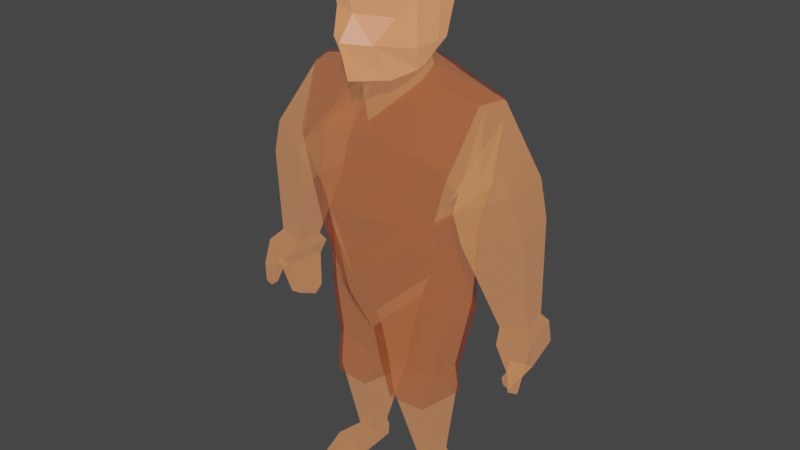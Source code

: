# Source: caveman.blend  (saved by Blender 2.92.15; exported with 4.5.12 LTS)
import bpy
from mathutils import Matrix  # noqa: F401  (used for matrix-valued properties, if any)

bpy.ops.wm.read_factory_settings(use_empty=True)
scene = bpy.context.scene
scene.name = 'Scene'

# ---- collections
col_collection = bpy.data.collections.new('Collection'); scene.collection.children.link(col_collection)

# ---- materials (node trees are filled in below, after node groups)
mat_material_002 = bpy.data.materials.new('Material.002')
mat_material_002.use_transparent_shadow = False
mat_material_002.diffuse_color = (0.8796, 0.4342, 0.1144, 1.0)
mat_material_003 = bpy.data.materials.new('Material.003')
mat_material_003.use_transparent_shadow = False
mat_material_004 = bpy.data.materials.new('Material.004')
mat_material_004.use_transparent_shadow = False
mat_material_004.diffuse_color = (0.8796, 0.4342, 0.1144, 1.0)

# ---- material node trees
mat_material_002.use_nodes = True; mat_material_002.node_tree.nodes.clear()
_N = mat_material_002.node_tree.nodes; _L = mat_material_002.node_tree.links
n0 = _N.new('ShaderNodeBsdfPrincipled'); n0.name = 'Principled BSDF'; n0.location = (10, 300)
n0.distribution = 'GGX'
n0.subsurface_method = 'BURLEY'
n0.inputs[0].default_value = (0.4233, 0.1329, 0.02315, 1.0)
n0.inputs[2].default_value = 0.2606
n0.inputs[3].default_value = 1.45
n0.inputs[4].default_value = 0.3556
n0.inputs[9].default_value = (5.96e-08, 0.2, 0.1)
n0.inputs[13].default_value = 1.0
n0.inputs[27].default_value = (0.448, 0.1761, 0.07909, 1.0)
n0.inputs[28].default_value = 1.0
n1 = _N.new('ShaderNodeOutputMaterial'); n1.name = 'Material Output'; n1.location = (320, 270)
_L.new(n0.outputs[0], n1.inputs[0])
n1.is_active_output = True
mat_material_003.use_nodes = True; mat_material_003.node_tree.nodes.clear()
_N = mat_material_003.node_tree.nodes; _L = mat_material_003.node_tree.links
n0 = _N.new('ShaderNodeBsdfPrincipled'); n0.name = 'Principled BSDF'; n0.location = (10, 300)
n0.distribution = 'GGX'
n0.subsurface_method = 'BURLEY'
n0.inputs[0].default_value = (0.4109, 0.1033, 0.04435, 1.0)
n0.inputs[3].default_value = 1.45
n0.inputs[27].default_value = (0.477, 0.1915, 0.08579, 1.0)
n0.inputs[28].default_value = 1.0
n1 = _N.new('ShaderNodeOutputMaterial'); n1.name = 'Material Output'; n1.location = (300, 300)
_L.new(n0.outputs[0], n1.inputs[0])
n1.is_active_output = True
mat_material_004.use_nodes = True; mat_material_004.node_tree.nodes.clear()
_N = mat_material_004.node_tree.nodes; _L = mat_material_004.node_tree.links
n0 = _N.new('ShaderNodeBsdfPrincipled'); n0.name = 'Principled BSDF'; n0.location = (10, 300)
n0.distribution = 'GGX'
n0.subsurface_method = 'BURLEY'
n0.inputs[0].default_value = (0.4233, 0.05582, 0.0, 1.0)
n0.inputs[2].default_value = 0.2606
n0.inputs[3].default_value = 1.45
n0.inputs[4].default_value = 0.3556
n0.inputs[9].default_value = (5.96e-08, 0.2, 0.1)
n0.inputs[13].default_value = 1.0
n0.inputs[27].default_value = (0.0, 0.0, 0.0, 1.0)
n0.inputs[28].default_value = 1.0
n1 = _N.new('ShaderNodeOutputMaterial'); n1.name = 'Material Output'; n1.location = (320, 270)
_L.new(n0.outputs[0], n1.inputs[0])
n1.is_active_output = True

# ---- world
world_world = bpy.data.worlds.new('World'); scene.world = world_world
world_world.use_nodes = True; world_world.node_tree.nodes.clear()
_N = world_world.node_tree.nodes; _L = world_world.node_tree.links
n0 = _N.new('ShaderNodeOutputWorld'); n0.name = 'World Output'; n0.location = (300, 300)
n1 = _N.new('ShaderNodeBackground'); n1.name = 'Background'; n1.location = (10, 300)
n1.inputs[0].default_value = (0.05088, 0.05088, 0.05088, 1.0)
_L.new(n1.outputs[0], n0.inputs[0])
n0.is_active_output = True
world_world.color = (0.05088, 0.05088, 0.05088)
world_world.use_sun_shadow = False
world_world.sun_shadow_jitter_overblur = 0.0

# ---- meshes
me_low_poly_man_material_0 = bpy.data.meshes.new('Low_Poly_Man_Material_0')
me_low_poly_man_material_0.from_pydata([(0.4811, -3.292, 0.3194), (0.5402, -3.273, -0.1213), (0.598, -2.848, -0.2334), (0.6773, -2.848, 0.3803), (0.598, -2.848, -0.2334), (-1.192e-07, -2.729, -0.4744), (-0.0003895, -1.412, -1.239), (1.28, -1.327, -1.1), (0.5402, -3.273, -0.1213), (-9.327e-08, -3.159, -0.2397), (-1.192e-07, -2.729, -0.4744), (0.598, -2.848, -0.2334), (-9.327e-08, -3.443, 0.4334), (0.4811, -3.292, 0.3194), (0.6773, -2.848, 0.3803), (-1.192e-07, -2.896, 1.149), (1.235, 0.2709, -1.245), (0.0002127, 0.3923, -1.461), (-0.002041, 1.699, -1.288), (1.159, 1.17, -1.13), (-1.192e-07, -2.896, 1.149), (0.6773, -2.848, 0.3803), (0.867, -2.482, 1.245), (-0.0004122, -2.543, 1.435), (0.867, -2.482, 1.245), (0.6773, -2.848, 0.3803), (2.605, -2.445, 0.4365), (1.971, -1.555, 1.283), (2.421, 0.5874, -0.8356), (2.137, 0.4878, 0.3447), (3.057, 2.582, 0.3388), (3.194, 2.66, -0.3264), (0.598, -2.848, -0.2334), (1.28, -1.327, -1.1), (2.327, -0.6564, -0.836), (2.405, -2.431, -0.1949), (0.6773, -2.848, 0.3803), (0.598, -2.848, -0.2334), (2.405, -2.431, -0.1949), (2.605, -2.445, 0.4365), (1.832, -0.03395, 1.127), (1.765, -0.01944, -0.5303), (1.572, 1.142, -0.6707), (1.636, 1.173, 0.8489), (1.159, 1.17, -1.13), (0.0008409, 1.699, -1.288), (-0.0001219, 2.558, -1.019), (0.6123, 2.551, -0.9712), (1.044, 0.7479, 1.368), (1.636, 1.173, 0.8489), (1.601, 2.408, 0.8733), (0.6214, 2.4, 1.178), (0.786, -1.828, 1.777), (1.765, -0.01944, -0.5303), (1.235, 0.2709, -1.245), (1.159, 1.17, -1.13), (1.572, 1.142, -0.6707), (-0.0004122, -2.543, 1.435), (0.867, -2.482, 1.245), (0.786, -1.828, 1.777), (-0.0007073, -1.441, 1.843), (2.327, -0.6564, -0.836), (1.28, -1.327, -1.1), (1.235, 0.2709, -1.245), (1.765, -0.01944, -0.5303), (1.971, -1.555, 1.283), (2.327, -0.6564, -0.836), (1.765, -0.01944, -0.5303), (1.832, -0.03395, 1.127), (1.28, -1.327, -1.1), (-0.0003895, -1.412, -1.239), (0.0002127, 0.3923, -1.461), (1.235, 0.2709, -1.245), (3.867, 2.537, -0.1945), (3.194, 2.66, -0.3264), (3.302, 2.958, -0.6008), (4.107, 2.806, -0.4633), (3.599, 0.1722, 0.7354), (3.723, 0.1626, -0.431), (3.867, 2.537, -0.1945), (3.77, 2.458, 0.4743), (3.723, 0.1626, -0.431), (2.421, 0.5874, -0.8356), (3.194, 2.66, -0.3264), (3.867, 2.537, -0.1945), (2.137, 0.4878, 0.3447), (3.599, 0.1722, 0.7354), (3.77, 2.458, 0.4743), (3.057, 2.582, 0.3388), (1.971, -1.555, 1.283), (2.605, -2.445, 0.4365), (3.446, -0.7893, 0.671), (2.001, -0.2532, 0.3652), (2.405, -2.431, -0.1949), (2.327, -0.6564, -0.836), (2.305, -0.206, -0.9862), (3.452, -0.7384, -0.4923), (2.605, -2.445, 0.4365), (2.405, -2.431, -0.1949), (3.452, -0.7384, -0.4923), (3.446, -0.7893, 0.671), (2.327, -0.6564, -0.836), (1.799, -1.952, 0.7935), (2.001, -0.2532, 0.3652), (2.305, -0.206, -0.9862), (2.001, -0.2532, 0.3652), (3.446, -0.7893, 0.671), (3.599, 0.1722, 0.7354), (2.137, 0.4878, 0.3447), (3.452, -0.7384, -0.4923), (2.305, -0.206, -0.9862), (2.421, 0.5874, -0.8356), (3.723, 0.1626, -0.431), (3.446, -0.7893, 0.671), (3.452, -0.7384, -0.4923), (3.723, 0.1626, -0.431), (3.599, 0.1722, 0.7354), (2.305, -0.206, -0.9862), (2.001, -0.2532, 0.3652), (2.137, 0.4878, 0.3447), (2.421, 0.5874, -0.8356), (4.107, 2.806, -0.4633), (3.302, 2.958, -0.6008), (3.744, 3.487, -0.7558), (4.104, 3.424, -0.6951), (3.057, 2.582, 0.3388), (3.77, 2.458, 0.4743), (3.89, 2.677, 0.6497), (2.977, 2.835, 0.5007), (3.194, 2.66, -0.3264), (3.057, 2.582, 0.3388), (2.977, 2.835, 0.5007), (3.302, 2.958, -0.6008), (3.77, 2.458, 0.4743), (3.867, 2.537, -0.1945), (4.107, 2.806, -0.4633), (3.89, 2.677, 0.6497), (3.55, 3.411, -0.3611), (3.339, 3.411, 0.6237), (3.136, 4.205, 0.4062), (3.388, 3.963, -0.2834), (2.977, 2.835, 0.5007), (3.89, 2.677, 0.6497), (3.931, 3.242, 0.7137), (3.339, 3.411, 0.6237), (3.302, 2.958, -0.6008), (2.977, 2.835, 0.5007), (3.339, 3.411, 0.6237), (3.55, 3.411, -0.3611), (3.89, 2.677, 0.6497), (4.107, 2.806, -0.4633), (4.085, 3.384, -0.2588), (3.931, 3.242, 0.7137), (3.512, 4.224, -0.3355), (3.388, 3.963, -0.2834), (3.234, 4.092, -0.2155), (3.312, 4.257, -0.2485), (3.931, 3.242, 0.7137), (4.085, 3.384, -0.2588), (3.512, 4.224, -0.3355), (3.266, 4.48, 0.3487), (4.085, 3.384, -0.2588), (3.55, 3.411, -0.3611), (3.388, 3.963, -0.2834), (3.512, 4.224, -0.3355), (3.339, 3.411, 0.6237), (3.931, 3.242, 0.7137), (3.266, 4.48, 0.3487), (3.136, 4.205, 0.4062), (3.709, 3.575, -0.4505), (3.915, 3.541, -0.413), (3.944, 3.897, -0.5609), (3.788, 3.923, -0.5869), (3.302, 2.958, -0.6008), (3.55, 3.411, -0.3611), (3.709, 3.575, -0.4505), (3.744, 3.487, -0.7558), (4.085, 3.384, -0.2588), (4.107, 2.806, -0.4633), (4.104, 3.424, -0.6951), (3.915, 3.541, -0.413), (3.55, 3.411, -0.3611), (4.085, 3.384, -0.2588), (3.915, 3.541, -0.413), (3.709, 3.575, -0.4505), (4.023, 3.896, -0.7569), (3.797, 3.934, -0.7921), (3.788, 3.923, -0.5869), (3.944, 3.897, -0.5609), (3.744, 3.487, -0.7558), (3.709, 3.575, -0.4505), (3.788, 3.923, -0.5869), (3.797, 3.934, -0.7921), (4.104, 3.424, -0.6951), (3.744, 3.487, -0.7558), (3.797, 3.934, -0.7921), (4.023, 3.896, -0.7569), (3.915, 3.541, -0.413), (4.104, 3.424, -0.6951), (4.023, 3.896, -0.7569), (3.944, 3.897, -0.5609), (3.156, 4.419, 0.1844), (3.312, 4.257, -0.2485), (3.234, 4.092, -0.2155), (3.074, 4.245, 0.2207), (3.136, 4.205, 0.4062), (3.266, 4.48, 0.3487), (3.156, 4.419, 0.1844), (3.074, 4.245, 0.2207), (3.388, 3.963, -0.2834), (3.136, 4.205, 0.4062), (3.074, 4.245, 0.2207), (3.234, 4.092, -0.2155), (3.266, 4.48, 0.3487), (3.512, 4.224, -0.3355), (3.312, 4.257, -0.2485), (3.156, 4.419, 0.1844), (1.601, 2.408, 0.8733), (1.691, 2.407, -0.5135), (1.675, 3.165, -0.5135), (1.62, 3.165, 0.7423), (1.691, 2.407, -0.5135), (0.6123, 2.551, -0.9712), (0.1199, 3.41, -0.9161), (1.675, 3.165, -0.5135), (1.572, 1.142, -0.6707), (1.159, 1.17, -1.13), (0.6123, 2.551, -0.9712), (1.691, 2.407, -0.5135), (1.636, 1.173, 0.8489), (1.572, 1.142, -0.6707), (1.691, 2.407, -0.5135), (1.601, 2.408, 0.8733), (-0.001839, 0.7517, 1.336), (1.044, 0.7479, 1.368), (0.6214, 2.4, 1.178), (0.00194, 2.407, 1.2), (0.001863, 3.142, 1.203), (0.1634, 3.484, 1.167), (0.1199, 3.41, -0.9161), (-0.004774, 3.165, -0.9187), (0.4606, 5.311, -0.8667), (0.1657, 5.387, 0.4571), (0.716, 7.441, 0.2428), (0.772, 7.62, -0.2448), (0.00194, 2.407, 1.2), (0.6214, 2.4, 1.178), (0.1634, 3.484, 1.167), (0.001863, 3.142, 1.203), (0.6214, 2.4, 1.178), (1.601, 2.408, 0.8733), (1.62, 3.165, 0.7423), (0.1634, 3.484, 1.167), (0.6123, 2.551, -0.9712), (-0.0001219, 2.558, -1.019), (-0.004774, 3.165, -0.9187), (0.1199, 3.41, -0.9161), (0.7099, 7.706, 0.3233), (1.278, 7.705, 0.3865), (1.279, 8.011, 0.3846), (0.7343, 8.011, 0.324), (0.1657, 5.387, 0.4571), (1.557, 5.313, 0.3205), (1.26, 7.44, 0.3033), (0.716, 7.441, 0.2428), (1.341, 5.318, -0.7777), (0.4606, 5.311, -0.8667), (0.772, 7.62, -0.2448), (1.304, 7.619, -0.1867), (1.557, 5.313, 0.3205), (1.341, 5.318, -0.7777), (1.304, 7.619, -0.1867), (1.26, 7.44, 0.3033), (1.62, 3.165, 0.7423), (1.675, 3.165, -0.5135), (1.452, 4.425, -0.5541), (1.481, 4.762, 0.3145), (1.675, 3.165, -0.5135), (0.1199, 3.41, -0.9161), (0.1991, 4.43, -0.7431), (1.452, 4.425, -0.5541), (0.1634, 3.484, 1.167), (1.62, 3.165, 0.7423), (1.481, 4.762, 0.3145), (0.2001, 4.767, 0.6336), (0.1199, 3.41, -0.9161), (0.1634, 3.484, 1.167), (0.2001, 4.767, 0.6336), (0.1991, 4.43, -0.7431), (1.481, 4.762, 0.3145), (1.452, 4.425, -0.5541), (1.341, 5.318, -0.7777), (1.557, 5.313, 0.3205), (1.452, 4.425, -0.5541), (0.1991, 4.43, -0.7431), (0.4606, 5.311, -0.8667), (1.341, 5.318, -0.7777), (0.2001, 4.767, 0.6336), (1.481, 4.762, 0.3145), (1.557, 5.313, 0.3205), (0.1657, 5.387, 0.4571), (0.1991, 4.43, -0.7431), (0.2001, 4.767, 0.6336), (0.1657, 5.387, 0.4571), (0.4606, 5.311, -0.8667), (0.7094, 8.014, -0.2416), (0.7343, 8.011, 0.324), (1.279, 8.011, 0.3846), (1.381, 8.013, -0.1834), (0.7256, 7.8, -0.227), (0.7099, 7.706, 0.3233), (0.7343, 8.011, 0.324), (0.7094, 8.014, -0.2416), (1.469, 7.759, -0.9411), (1.372, 7.537, -0.9275), (1.31, 7.628, -1.306), (1.383, 7.808, -1.422), (1.278, 7.705, 0.3865), (1.355, 7.799, -0.1663), (1.381, 8.013, -0.1834), (1.279, 8.011, 0.3846), (1.383, 7.808, -1.422), (0.9064, 7.809, -1.661), (0.8987, 8.019, -1.689), (1.39, 8.018, -1.452), (0.6958, 8.016, -0.9837), (1.514, 8.016, -0.9255), (1.39, 8.018, -1.452), (0.8987, 8.019, -1.689), (1.372, 7.537, -0.9275), (0.8241, 7.539, -0.9882), (0.9647, 7.629, -1.543), (1.31, 7.628, -1.306), (0.7361, 7.76, -1.002), (0.6958, 8.016, -0.9837), (0.8987, 8.019, -1.689), (0.9064, 7.809, -1.661), (0.7256, 7.8, -0.227), (0.7094, 8.014, -0.2416), (0.6958, 8.016, -0.9837), (0.7361, 7.76, -1.002), (1.304, 7.619, -0.1867), (0.772, 7.62, -0.2448), (0.8241, 7.539, -0.9882), (1.372, 7.537, -0.9275), (0.7094, 8.014, -0.2416), (1.381, 8.013, -0.1834), (1.514, 8.016, -0.9255), (0.6958, 8.016, -0.9837), (1.355, 7.799, -0.1663), (1.304, 7.619, -0.1867), (1.372, 7.537, -0.9275), (1.469, 7.759, -0.9411), (1.381, 8.013, -0.1834), (1.355, 7.799, -0.1663), (1.469, 7.759, -0.9411), (1.514, 8.016, -0.9255), (0.772, 7.62, -0.2448), (0.7256, 7.8, -0.227), (0.7361, 7.76, -1.002), (0.8241, 7.539, -0.9882), (0.8241, 7.539, -0.9882), (0.7361, 7.76, -1.002), (0.9064, 7.809, -1.661), (0.9647, 7.629, -1.543), (1.31, 7.628, -1.306), (0.9647, 7.629, -1.543), (0.9064, 7.809, -1.661), (1.383, 7.808, -1.422), (1.26, 7.44, 0.3033), (1.304, 7.619, -0.1867), (1.355, 7.799, -0.1663), (1.278, 7.705, 0.3865), (1.514, 8.016, -0.9255), (1.469, 7.759, -0.9411), (1.383, 7.808, -1.422), (1.39, 8.018, -1.452), (0.772, 7.62, -0.2448), (0.716, 7.441, 0.2428), (0.7099, 7.706, 0.3233), (0.7256, 7.8, -0.227), (0.716, 7.441, 0.2428), (1.26, 7.44, 0.3033), (1.278, 7.705, 0.3865), (0.7099, 7.706, 0.3233), (-0.0003895, -1.412, -1.239), (-1.192e-07, -2.729, -0.4744), (-1.192e-07, -2.729, -0.4744), (-9.327e-08, -3.159, -0.2397), (-9.327e-08, -3.444, 0.4334), (-1.192e-07, -2.896, 1.149), (0.0008409, 1.699, -1.288), (0.0002127, 0.3923, -1.461), (-1.192e-07, -2.896, 1.149), (-0.0004122, -2.543, 1.435), (-0.0001219, 2.558, -1.019), (0.0008409, 1.699, -1.288), (-0.0007073, -1.441, 1.843), (-0.001839, 0.7517, 1.336), (-0.0004122, -2.543, 1.435), (-0.0007073, -1.441, 1.843), (0.0002127, 0.3923, -1.461), (-0.0003895, -1.412, -1.239), (-0.002067, 0.7517, 1.336), (0.00194, 2.407, 1.2), (0.001863, 3.142, 1.203), (-0.004774, 3.165, -0.9187), (0.00194, 2.407, 1.2), (0.001863, 3.142, 1.203), (-0.004774, 3.165, -0.9187), (-0.0001219, 2.558, -1.019), (-1.192e-07, -2.896, 1.149), (0.867, -2.482, 1.245), (0.867, -2.482, 1.245), (0.867, -2.482, 1.245)], [(405, 406), (393, 394), (409, 410), (403, 404), (399, 400), (407, 408), (397, 398), (387, 388), (385, 386), (391, 392), (401, 402), (389, 390), (395, 396)], [(0, 1, 2), (0, 2, 3), (4, 5, 6), (4, 6, 7), (8, 9, 10), (8, 10, 11), (12, 14, 15), (16, 17, 18), (16, 18, 19), (20, 21, 22), (20, 22, 23), (24, 25, 26), (24, 26, 27), (28, 29, 30), (28, 30, 31), (32, 33, 34), (32, 34, 35), (36, 37, 38), (36, 38, 39), (40, 41, 42), (40, 42, 43), (44, 45, 46), (44, 46, 47), (48, 49, 50), (48, 50, 51), (40, 43, 48, 52), (53, 54, 55), (53, 55, 56), (52, 48, 233, 60), (57, 58, 59), (57, 59, 60), (61, 62, 63), (61, 63, 64), (27, 40, 52, 22), (65, 66, 67), (65, 67, 68), (69, 70, 71), (69, 71, 72), (73, 74, 75), (73, 75, 76), (77, 78, 79), (77, 79, 80), (81, 82, 83), (81, 83, 84), (85, 86, 87), (85, 87, 88), (89, 90, 91), (89, 91, 92), (93, 94, 95), (93, 95, 96), (97, 98, 99), (97, 99, 100), (101, 102, 103), (101, 103, 104), (105, 106, 107), (105, 107, 108), (109, 110, 111), (109, 111, 112), (113, 114, 115), (113, 115, 116), (117, 118, 119), (117, 119, 120), (121, 122, 123), (121, 123, 124), (125, 126, 127), (125, 127, 128), (129, 130, 131), (129, 131, 132), (133, 134, 135), (133, 135, 136), (137, 138, 139), (137, 139, 140), (141, 142, 143), (141, 143, 144), (145, 146, 147), (145, 147, 148), (149, 150, 151), (149, 151, 152), (153, 154, 155), (153, 155, 156), (157, 158, 159), (157, 159, 160), (161, 162, 163), (161, 163, 164), (165, 166, 167), (165, 167, 168), (169, 170, 171), (169, 171, 172), (173, 174, 175), (173, 175, 176), (177, 178, 179), (177, 179, 180), (181, 182, 183), (181, 183, 184), (185, 186, 187), (185, 187, 188), (189, 190, 191), (189, 191, 192), (193, 194, 195), (193, 195, 196), (197, 198, 199), (197, 199, 200), (201, 202, 203), (201, 203, 204), (205, 206, 207), (205, 207, 208), (209, 210, 211), (209, 211, 212), (213, 214, 215), (213, 215, 216), (217, 218, 219), (217, 219, 220), (221, 222, 223), (221, 223, 224), (225, 226, 227), (225, 227, 228), (229, 230, 231), (229, 231, 232), (233, 234, 235), (233, 235, 236), (237, 238, 239), (237, 239, 240), (241, 242, 243), (241, 243, 244), (245, 246, 247), (245, 247, 248), (249, 250, 251), (249, 251, 252), (253, 254, 255), (253, 255, 256), (257, 258, 259), (257, 259, 260), (261, 262, 263), (261, 263, 264), (265, 266, 267), (265, 267, 268), (269, 270, 271), (269, 271, 272), (273, 274, 275), (273, 275, 276), (277, 278, 279), (277, 279, 280), (281, 282, 283), (281, 283, 284), (285, 286, 287), (285, 287, 288), (289, 290, 291), (289, 291, 292), (293, 294, 295), (293, 295, 296), (297, 298, 299), (297, 299, 300), (301, 302, 303), (301, 303, 304), (305, 306, 307), (305, 307, 308), (309, 310, 311), (309, 311, 312), (313, 314, 315), (313, 315, 316), (317, 318, 319), (317, 319, 320), (321, 322, 323), (321, 323, 324), (325, 326, 327), (325, 327, 328), (329, 330, 331), (329, 331, 332), (333, 334, 335), (333, 335, 336), (337, 338, 339), (337, 339, 340), (341, 342, 343), (341, 343, 344), (345, 346, 347), (345, 347, 348), (349, 350, 351), (349, 351, 352), (353, 354, 355), (353, 355, 356), (357, 358, 359), (357, 359, 360), (361, 362, 363), (361, 363, 364), (365, 366, 367), (365, 367, 368), (369, 370, 371), (369, 371, 372), (373, 374, 375), (373, 375, 376), (377, 378, 379), (377, 379, 380), (381, 382, 383), (381, 383, 384), (14, 12, 13)])
me_low_poly_man_material_0.polygons.foreach_set('use_smooth', [1, 1, 1, 1, 1, 1, 1, 1, 1, 1, 1, 1, 1, 1, 1, 1, 1, 1, 1, 1, 1, 1, 1, 1, 1, 0, 1, 1, 0, 1, 1, 1, 1, 0, 1, 1, 1, 1, 1, 1, 1, 1, 1, 1, 1, 1, 1, 1, 1, 1, 1, 1, 1, 1, 1, 1, 1, 1, 1, 1, 1, 1, 1, 1, 1, 1, 1, 1, 1, 1, 1, 1, 0, 0, 1, 1, 1, 1, 0, 0, 1, 1, 1, 1, 1, 1, 1, 1, 1, 1, 1, 1, 1, 1, 1, 1, 1, 1, 1, 1, 1, 1, 1, 1, 0, 0, 0, 0, 0, 0, 0, 0, 1, 1, 1, 1, 1, 1, 1, 1, 1, 1, 1, 1, 1, 1, 1, 1, 1, 1, 0, 0, 1, 1, 1, 1, 1, 1, 1, 1, 1, 1, 1, 1, 1, 1, 1, 1, 1, 1, 1, 1, 1, 1, 0, 0, 1, 1, 1, 1, 1, 1, 1, 1, 1, 1, 1, 1, 1, 1, 1, 1, 0, 0, 0, 0, 1, 1, 1, 1, 1, 1, 1, 1, 1, 1, 1, 1, 1, 1, 1, 1, 0, 0, 1])
_uv = me_low_poly_man_material_0.uv_layers.new(name='UVMap')
_uv.uv.foreach_set('vector', [0.375, 0.4167, 0.375, 0.3333, 0.375, 0.3333, 0.375, 0.4167, 0.375, 0.3333, 0.375, 0.4167, 0.375, 0.3333, 0.25, 0.3333, 0.25, 0.3333, 0.375, 0.3333, 0.25, 0.3333, 0.375, 0.3333, 0.375, 0.3333, 0.25, 0.3333, 0.25, 0.3333, 0.375, 0.3333, 0.25, 0.3333, 0.375, 0.3333, 0.25, 0.4167, 0.375, 0.4167, 0.25, 0.4167, 0.375, 0.3333, 0.25, 0.3333, 0.25, 0.3333, 0.375, 0.3333, 0.25, 0.3333, 0.375, 0.3333, 0.25, 0.4167, 0.375, 0.4167, 0.375, 0.4167, 0.25, 0.4167, 0.375, 0.4167, 0.25, 0.4167, 0.375, 0.4167, 0.375, 0.4167, 0.375, 0.4167, 0.375, 0.4167, 0.375, 0.4167, 0.375, 0.4167, 0.375, 0.3333, 0.375, 0.4167, 0.375, 0.4167, 0.375, 0.3333, 0.375, 0.4167, 0.375, 0.3333, 0.375, 0.3333, 0.375, 0.3333, 0.375, 0.3333, 0.375, 0.3333, 0.375, 0.3333, 0.375, 0.3333, 0.375, 0.4167, 0.375, 0.3333, 0.375, 0.3333, 0.375, 0.4167, 0.375, 0.3333, 0.375, 0.4167, 0.375, 0.4167, 0.375, 0.3333, 0.375, 0.3333, 0.375, 0.4167, 0.375, 0.3333, 0.375, 0.4167, 0.375, 0.3333, 0.25, 0.3333, 0.25, 0.3333, 0.375, 0.3333, 0.25, 0.3333, 0.375, 0.3333, 0.375, 0.4167, 0.375, 0.4167, 0.375, 0.4167, 0.375, 0.4167, 0.375, 0.4167, 0.375, 0.4167, 0.375, 0.4167, 0.375, 0.4167, 0.0, 0.0, 0.0, 0.0, 0.375, 0.3333, 0.375, 0.3333, 0.375, 0.3333, 0.375, 0.3333, 0.375, 0.3333, 0.375, 0.3333, 0.0, 0.0, 0.0, 0.0, 0.0, 0.0, 0.0, 0.0, 0.25, 0.4167, 0.375, 0.4167, 0.375, 0.4167, 0.25, 0.4167, 0.375, 0.4167, 0.25, 0.4167, 0.375, 0.3333, 0.375, 0.3333, 0.375, 0.3333, 0.375, 0.3333, 0.375, 0.3333, 0.375, 0.3333, 0.0, 0.0, 0.0, 0.0, 0.0, 0.0, 0.0, 0.0, 0.375, 0.4167, 0.375, 0.3333, 0.375, 0.3333, 0.375, 0.4167, 0.375, 0.3333, 0.375, 0.4167, 0.375, 0.3333, 0.25, 0.3333, 0.25, 0.3333, 0.375, 0.3333, 0.25, 0.3333, 0.375, 0.3333, 0.375, 0.3333, 0.375, 0.3333, 0.375, 0.3333, 0.375, 0.3333, 0.375, 0.3333, 0.375, 0.3333, 0.375, 0.4167, 0.375, 0.3333, 0.375, 0.3333, 0.375, 0.4167, 0.375, 0.3333, 0.375, 0.4167, 0.375, 0.3333, 0.375, 0.3333, 0.375, 0.3333, 0.375, 0.3333, 0.375, 0.3333, 0.375, 0.3333, 0.375, 0.4167, 0.375, 0.4167, 0.375, 0.4167, 0.375, 0.4167, 0.375, 0.4167, 0.375, 0.4167, 0.375, 0.4167, 0.375, 0.4167, 0.375, 0.4167, 0.375, 0.4167, 0.375, 0.4167, 0.375, 0.4167, 0.375, 0.3333, 0.375, 0.3333, 0.375, 0.3333, 0.375, 0.3333, 0.375, 0.3333, 0.375, 0.3333, 0.375, 0.4167, 0.375, 0.3333, 0.375, 0.3333, 0.375, 0.4167, 0.375, 0.3333, 0.375, 0.4167, 0.375, 0.3333, 0.375, 0.4167, 0.375, 0.4167, 0.375, 0.3333, 0.375, 0.4167, 0.375, 0.3333, 0.375, 0.4167, 0.375, 0.4167, 0.375, 0.4167, 0.375, 0.4167, 0.375, 0.4167, 0.375, 0.4167, 0.375, 0.3333, 0.375, 0.3333, 0.375, 0.3333, 0.375, 0.3333, 0.375, 0.3333, 0.375, 0.3333, 0.375, 0.4167, 0.375, 0.3333, 0.375, 0.3333, 0.375, 0.4167, 0.375, 0.3333, 0.375, 0.4167, 0.375, 0.3333, 0.375, 0.4167, 0.375, 0.4167, 0.375, 0.3333, 0.375, 0.4167, 0.375, 0.3333, 0.375, 0.3333, 0.375, 0.3333, 0.375, 0.3333, 0.375, 0.3333, 0.375, 0.3333, 0.375, 0.3333, 0.375, 0.4167, 0.375, 0.4167, 0.375, 0.4167, 0.375, 0.4167, 0.375, 0.4167, 0.375, 0.4167, 0.375, 0.3333, 0.375, 0.4167, 0.375, 0.4167, 0.375, 0.3333, 0.375, 0.4167, 0.375, 0.3333, 0.375, 0.4167, 0.375, 0.3333, 0.375, 0.3333, 0.375, 0.4167, 0.375, 0.3333, 0.375, 0.4167, 0.375, 0.3333, 0.375, 0.4167, 0.375, 0.4167, 0.375, 0.3333, 0.375, 0.4167, 0.375, 0.3333, 0.375, 0.4167, 0.375, 0.4167, 0.375, 0.4167, 0.375, 0.4167, 0.375, 0.4167, 0.375, 0.4167, 0.375, 0.3333, 0.375, 0.4167, 0.375, 0.4167, 0.375, 0.3333, 0.375, 0.4167, 0.375, 0.3333, 0.375, 0.4167, 0.375, 0.3333, 0.375, 0.3333, 0.375, 0.4167, 0.375, 0.3333, 0.375, 0.4167, 0.375, 0.3333, 0.375, 0.3333, 0.375, 0.3333, 0.375, 0.3333, 0.375, 0.3333, 0.375, 0.3333, 0.375, 0.4167, 0.375, 0.3333, 0.375, 0.3333, 0.375, 0.4167, 0.375, 0.3333, 0.375, 0.4167, 0.375, 0.3333, 0.375, 0.3333, 0.375, 0.3333, 0.375, 0.3333, 0.375, 0.3333, 0.375, 0.3333, 0.375, 0.4167, 0.375, 0.4167, 0.375, 0.4167, 0.375, 0.4167, 0.375, 0.4167, 0.375, 0.4167, 0.375, 0.3333, 0.375, 0.3333, 0.375, 0.3333, 0.375, 0.3333, 0.375, 0.3333, 0.375, 0.3333, 0.375, 0.3333, 0.375, 0.3333, 0.375, 0.3333, 0.375, 0.3333, 0.375, 0.3333, 0.375, 0.3333, 0.375, 0.3333, 0.375, 0.3333, 0.375, 0.3333, 0.375, 0.3333, 0.375, 0.3333, 0.375, 0.3333, 0.375, 0.3333, 0.375, 0.3333, 0.375, 0.3333, 0.375, 0.3333, 0.375, 0.3333, 0.375, 0.3333, 0.375, 0.3333, 0.375, 0.3333, 0.375, 0.3333, 0.375, 0.3333, 0.375, 0.3333, 0.375, 0.3333, 0.375, 0.3333, 0.375, 0.3333, 0.375, 0.3333, 0.375, 0.3333, 0.375, 0.3333, 0.375, 0.3333, 0.375, 0.3333, 0.375, 0.3333, 0.375, 0.3333, 0.375, 0.3333, 0.375, 0.3333, 0.375, 0.3333, 0.375, 0.3333, 0.375, 0.3333, 0.375, 0.3333, 0.375, 0.3333, 0.375, 0.3333, 0.375, 0.3333, 0.375, 0.4167, 0.375, 0.3333, 0.375, 0.3333, 0.375, 0.4167, 0.375, 0.3333, 0.375, 0.4167, 0.375, 0.4167, 0.375, 0.4167, 0.375, 0.4167, 0.375, 0.4167, 0.375, 0.4167, 0.375, 0.4167, 0.375, 0.3333, 0.375, 0.4167, 0.375, 0.4167, 0.375, 0.3333, 0.375, 0.4167, 0.375, 0.3333, 0.375, 0.4167, 0.375, 0.3333, 0.375, 0.3333, 0.375, 0.4167, 0.375, 0.3333, 0.375, 0.4167, 0.375, 0.4167, 0.375, 0.3333, 0.375, 0.3333, 0.375, 0.4167, 0.375, 0.3333, 0.375, 0.4167, 0.375, 0.3333, 0.375, 0.3333, 0.2655, 0.3333, 0.375, 0.3333, 0.2655, 0.3333, 0.375, 0.3333, 0.375, 0.3333, 0.375, 0.3333, 0.375, 0.3333, 0.375, 0.3333, 0.375, 0.3333, 0.375, 0.3333, 0.375, 0.4167, 0.375, 0.3333, 0.375, 0.3333, 0.375, 0.4167, 0.375, 0.3333, 0.375, 0.4167, 0.25, 0.4167, 0.375, 0.4167, 0.375, 0.4167, 0.25, 0.4167, 0.375, 0.4167, 0.25, 0.4167, 0.25, 0.4167, 0.2655, 0.4167, 0.2655, 0.3333, 0.25, 0.4167, 0.2655, 0.3333, 0.25, 0.3333, 0.2655, 0.3333, 0.2655, 0.4167, 0.2655, 0.4167, 0.2655, 0.3333, 0.2655, 0.4167, 0.2655, 0.3333, 0.25, 0.4167, 0.375, 0.4167, 0.2655, 0.4167, 0.25, 0.4167, 0.2655, 0.4167, 0.25, 0.4167, 0.375, 0.4167, 0.375, 0.4167, 0.375, 0.4167, 0.375, 0.4167, 0.375, 0.4167, 0.2655, 0.4167, 0.375, 0.3333, 0.25, 0.3333, 0.25, 0.3333, 0.375, 0.3333, 0.25, 0.3333, 0.2655, 0.3333, 0.2655, 0.4167, 0.375, 0.4167, 0.375, 0.4167, 0.2655, 0.4167, 0.375, 0.4167, 0.2655, 0.4167, 0.2655, 0.4167, 0.375, 0.4167, 0.375, 0.4167, 0.2655, 0.4167, 0.375, 0.4167, 0.2655, 0.4167, 0.375, 0.3333, 0.2655, 0.3333, 0.2655, 0.3333, 0.375, 0.3333, 0.2655, 0.3333, 0.375, 0.3333, 0.375, 0.4167, 0.375, 0.3333, 0.375, 0.3333, 0.375, 0.4167, 0.375, 0.3333, 0.375, 0.4167, 0.375, 0.4167, 0.375, 0.3333, 0.375, 0.3333, 0.375, 0.4167, 0.375, 0.3333, 0.375, 0.4167, 0.375, 0.3333, 0.2655, 0.3333, 0.2655, 0.3333, 0.375, 0.3333, 0.2655, 0.3333, 0.375, 0.3333, 0.2655, 0.4167, 0.375, 0.4167, 0.375, 0.4167, 0.2655, 0.4167, 0.375, 0.4167, 0.2655, 0.4167, 0.2655, 0.3333, 0.2655, 0.4167, 0.2655, 0.4167, 0.2655, 0.3333, 0.2655, 0.4167, 0.2655, 0.3333, 0.375, 0.4167, 0.375, 0.3333, 0.375, 0.3333, 0.375, 0.4167, 0.375, 0.3333, 0.375, 0.4167, 0.375, 0.3333, 0.2655, 0.3333, 0.2655, 0.3333, 0.375, 0.3333, 0.2655, 0.3333, 0.375, 0.3333, 0.2655, 0.4167, 0.375, 0.4167, 0.375, 0.4167, 0.2655, 0.4167, 0.375, 0.4167, 0.2655, 0.4167, 0.2655, 0.3333, 0.2655, 0.4167, 0.2655, 0.4167, 0.2655, 0.3333, 0.2655, 0.4167, 0.2655, 0.3333, 0.2655, 0.3333, 0.2655, 0.4167, 0.375, 0.4167, 0.2655, 0.3333, 0.375, 0.4167, 0.375, 0.3333, 0.2655, 0.3333, 0.2655, 0.4167, 0.2655, 0.4167, 0.2655, 0.3333, 0.2655, 0.4167, 0.2655, 0.3333, 0.375, 0.3333, 0.375, 0.3333, 0.375, 0.3333, 0.375, 0.3333, 0.375, 0.3333, 0.375, 0.3333, 0.375, 0.4167, 0.375, 0.3333, 0.375, 0.3333, 0.375, 0.4167, 0.375, 0.3333, 0.375, 0.4167, 0.375, 0.3333, 0.2655, 0.3333, 0.2655, 0.3333, 0.375, 0.3333, 0.2655, 0.3333, 0.375, 0.3333, 0.2655, 0.3333, 0.375, 0.3333, 0.375, 0.3333, 0.2655, 0.3333, 0.375, 0.3333, 0.2655, 0.3333, 0.375, 0.3333, 0.2655, 0.3333, 0.2655, 0.3333, 0.375, 0.3333, 0.2655, 0.3333, 0.375, 0.3333, 0.2655, 0.3333, 0.2655, 0.3333, 0.2655, 0.3333, 0.2655, 0.3333, 0.2655, 0.3333, 0.2655, 0.3333, 0.2655, 0.3333, 0.2655, 0.3333, 0.2655, 0.3333, 0.2655, 0.3333, 0.2655, 0.3333, 0.2655, 0.3333, 0.375, 0.3333, 0.2655, 0.3333, 0.2655, 0.3333, 0.375, 0.3333, 0.2655, 0.3333, 0.375, 0.3333, 0.2655, 0.3333, 0.375, 0.3333, 0.375, 0.3333, 0.2655, 0.3333, 0.375, 0.3333, 0.2655, 0.3333, 0.375, 0.3333, 0.375, 0.3333, 0.375, 0.3333, 0.375, 0.3333, 0.375, 0.3333, 0.375, 0.3333, 0.375, 0.3333, 0.375, 0.3333, 0.375, 0.3333, 0.375, 0.3333, 0.375, 0.3333, 0.375, 0.3333, 0.2655, 0.3333, 0.2655, 0.3333, 0.2655, 0.3333, 0.2655, 0.3333, 0.2655, 0.3333, 0.2655, 0.3333, 0.2655, 0.3333, 0.2655, 0.3333, 0.2655, 0.3333, 0.2655, 0.3333, 0.2655, 0.3333, 0.2655, 0.3333, 0.375, 0.3333, 0.2655, 0.3333, 0.2655, 0.3333, 0.375, 0.3333, 0.2655, 0.3333, 0.375, 0.3333, 0.375, 0.4167, 0.375, 0.3333, 0.375, 0.3333, 0.375, 0.4167, 0.375, 0.3333, 0.375, 0.4167, 0.375, 0.3333, 0.375, 0.3333, 0.375, 0.3333, 0.375, 0.3333, 0.375, 0.3333, 0.375, 0.3333, 0.2655, 0.3333, 0.2655, 0.4167, 0.2655, 0.4167, 0.2655, 0.3333, 0.2655, 0.4167, 0.2655, 0.3333, 0.2655, 0.4167, 0.375, 0.4167, 0.375, 0.4167, 0.2655, 0.4167, 0.375, 0.4167, 0.2655, 0.4167, 0.375, 0.4167, 0.25, 0.4167, 0.0, 0.0])
me_low_poly_man_material_0.materials.append(mat_material_002)
me_low_poly_man_material_0.use_remesh_fix_poles = True
me_low_poly_man_material_0.use_remesh_preserve_attributes = False
me_low_poly_man_material_0.use_mirror_vertex_groups = False
me_low_poly_man_material_0.update()
me_low_poly_man_material_0.normals_split_custom_set([tuple(v) for v in zip(*[iter([0.9585, -0.2838, -0.02519, 0.9868, -0.09426, 0.1319, 0.9656, -0.26, -0.004585, 0.9585, -0.2838, -0.02519, 0.9656, -0.26, -0.004585, 0.9115, -0.3925, -0.1226, 0.2075, -0.4996, -0.841, 0.3089, -0.4497, -0.8381, 0.148, -0.5255, -0.8378, 0.2075, -0.4996, -0.841, 0.148, -0.5255, -0.8378, 0.09308, -0.5487, -0.8308, 0.2223, -0.3656, -0.9038, 0.101, -0.4683, -0.8778, 0.1902, -0.3944, -0.8991, 0.2223, -0.3656, -0.9038, 0.1902, -0.3944, -0.8991, 0.3008, -0.2904, -0.9084, 0.476, -0.4537, 0.7534, 0.4773, -0.4152, 0.7744, 0.5678, -0.5231, 0.6355, 0.2285, 0.1513, -0.9617, 0.2789, 0.169, -0.9453, 0.133, 0.1103, -0.985, 0.2285, 0.1513, -0.9617, 0.133, 0.1103, -0.985, 0.05529, 0.0955, -0.9939, 0.3054, -0.769, 0.5616, 0.3759, -0.8719, 0.3138, 0.3476, -0.8278, 0.4404, 0.3054, -0.769, 0.5616, 0.3476, -0.8278, 0.4404, 0.2393, -0.6385, 0.7315, 0.2708, -0.7942, 0.544, 0.3682, -0.7852, 0.4978, 0.3205, -0.6801, 0.6593, 0.2708, -0.7942, 0.544, 0.3205, -0.6801, 0.6593, 0.3097, -0.6925, 0.6516, -0.9059, 0.3896, -0.1659, -0.9041, 0.3923, -0.1694, -0.9054, 0.3867, -0.1751, -0.9059, 0.3896, -0.1659, -0.9054, 0.3867, -0.1751, -0.9075, 0.3842, -0.1697, 0.293, -0.4565, -0.8401, 0.3109, -0.5662, -0.7634, 0.2037, -0.496, -0.8441, 0.293, -0.4565, -0.8401, 0.2037, -0.496, -0.8441, 0.2619, -0.4415, -0.8582, 0.2244, -0.9738, -0.03716, 0.2352, -0.9718, -0.01617, 0.2075, -0.9749, -0.08049, 0.2244, -0.9738, -0.03716, 0.2075, -0.9749, -0.08049, 0.1967, -0.9754, -0.09954, 0.9868, 0.158, -0.03548, 0.9857, 0.1669, -0.02382, 0.9873, 0.1506, -0.0497, 0.9868, 0.158, -0.03548, 0.9873, 0.1506, -0.0497, 0.988, 0.1411, -0.06222, 0.1857, 0.2315, -0.955, 0.1642, 0.2108, -0.9636, 0.1662, 0.2166, -0.962, 0.1857, 0.2315, -0.955, 0.1662, 0.2166, -0.962, 0.1771, 0.2425, -0.9539, 0.4859, 0.102, 0.868, 0.6, 0.004288, 0.8, 0.404, 0.1337, 0.905, 0.4859, 0.102, 0.868, 0.404, 0.1337, 0.905, 0.3271, 0.1472, 0.9335, 0.4299, 0.1467, 0.8909, 0.4242, 0.1377, 0.895, 0.4267, 0.1546, 0.8911, 0.4267, 0.1546, 0.8911, 0.7336, 0.1025, -0.6718, 0.7335, 0.1122, -0.6704, 0.8797, 0.1859, -0.4378, 0.7336, 0.1025, -0.6718, 0.8797, 0.1859, -0.4378, 0.9075, 0.1829, -0.3782, 0.05748, 0.1851, 0.981, 0.05748, 0.1851, 0.981, 0.05748, 0.1851, 0.981, 0.05748, 0.1851, 0.981, 0.01385, -0.4606, 0.8875, 0.07294, -0.5367, 0.8406, 0.07809, -0.4803, 0.8736, 0.01385, -0.4606, 0.8875, 0.07809, -0.4803, 0.8736, -0.005322, -0.4298, 0.9029, 0.5212, 0.2818, -0.8056, 0.3984, 0.1053, -0.9112, 0.5281, 0.2907, -0.7979, 0.5212, 0.2818, -0.8056, 0.5281, 0.2907, -0.7979, 0.6565, 0.6773, -0.3321, 0.4044, -0.1157, 0.9072, 0.4044, -0.1157, 0.9072, 0.4044, -0.1157, 0.9072, 0.4044, -0.1157, 0.9072, 0.9652, 0.2432, 0.09648, 0.7886, 0.5142, 0.3372, 0.8929, 0.3885, 0.2276, 0.9652, 0.2432, 0.09648, 0.8929, 0.3885, 0.2276, 0.9942, 0.1062, -0.01859, 0.1345, -0.1068, -0.9851, 0.1072, -0.1306, -0.9856, 0.1427, -0.1007, -0.9846, 0.1345, -0.1068, -0.9851, 0.1427, -0.1007, -0.9846, 0.1742, -0.07387, -0.9819, 0.0001248, -0.6949, -0.7191, 0.005709, -0.688, -0.7257, 0.006126, -0.6895, -0.7243, 0.0001248, -0.6949, -0.7191, 0.006126, -0.6895, -0.7243, 0.002138, -0.6957, -0.7183, 0.9914, -0.06863, 0.1116, 0.9916, -0.07019, 0.1082, 0.9903, -0.06301, 0.1241, 0.9914, -0.06863, 0.1116, 0.9903, -0.06301, 0.1241, 0.9894, -0.05969, 0.1323, 0.2809, 0.1063, -0.9538, 0.2936, 0.1111, -0.9494, 0.2995, 0.09309, -0.9495, 0.2809, 0.1063, -0.9538, 0.2995, 0.09309, -0.9495, 0.2828, 0.08878, -0.9551, -0.1897, 0.09854, 0.9769, -0.1815, 0.1008, 0.9782, -0.2689, 0.1388, 0.9531, -0.1897, 0.09854, 0.9769, -0.2689, 0.1388, 0.9531, -0.2814, 0.146, 0.9484, 0.3264, 0.08768, 0.9411, 0.4904, -0.2263, 0.8416, 0.3402, 0.1036, 0.9346, 0.3264, 0.08768, 0.9411, 0.3402, 0.1036, 0.9346, 0.2104, 0.426, 0.8799, 0.2365, -0.2883, -0.9279, 0.9972, 0.07072, 0.02611, 0.3338, -0.3008, -0.8934, 0.2365, -0.2883, -0.9279, 0.3338, -0.3008, -0.8934, 0.4026, -0.3158, -0.8592, 0.8315, -0.5184, -0.1996, 0.7877, -0.5462, -0.2849, 0.8799, -0.4718, -0.05704, 0.8315, -0.5184, -0.1996, 0.8799, -0.4718, -0.05704, 0.8955, -0.4448, 0.01298, -0.9683, -0.05709, -0.2432, -0.9605, 0.04438, -0.2748, -0.9638, 0.01461, -0.2663, -0.9683, -0.05709, -0.2432, -0.9638, 0.01461, -0.2663, -0.9672, -0.119, -0.2246, -0.232, -0.07154, 0.9701, -0.2799, 0.1759, 0.9438, -0.2452, 0.09714, 0.9646, -0.232, -0.07154, 0.9701, -0.2452, 0.09714, 0.9646, -0.2475, -0.132, 0.9598, 0.3394, 0.02057, -0.9404, 0.4356, 0.1077, -0.8936, 0.3793, 0.05598, -0.9236, 0.3394, 0.02057, -0.9404, 0.3793, 0.05598, -0.9236, 0.2894, -0.02312, -0.9569, 0.9744, -0.2176, 0.05727, 0.9572, -0.2892, -0.008266, 0.9714, -0.2333, 0.04294, 0.9744, -0.2176, 0.05727, 0.9714, -0.2333, 0.04294, 0.9811, -0.1619, 0.1063, -0.9627, 0.1692, -0.2111, -0.9571, 0.1894, -0.2194, -0.9594, 0.1819, -0.2157, -0.9627, 0.1692, -0.2111, -0.9594, 0.1819, -0.2157, -0.9643, 0.1615, -0.2098, 0.09406, -0.3502, -0.932, 0.09642, -0.3492, -0.9321, 0.09275, -0.3506, -0.9319, 0.09406, -0.3502, -0.932, 0.09275, -0.3506, -0.9319, 0.08865, -0.3527, -0.9315, -0.2293, -0.5684, 0.7901, -0.2488, -0.5111, 0.8227, -0.2424, -0.5325, 0.811, -0.2293, -0.5684, 0.7901, -0.2424, -0.5325, 0.811, -0.2228, -0.5817, 0.7823, -0.9647, 0.04378, -0.2598, -0.9667, -0.102, -0.2347, -0.9676, -0.06413, -0.2443, -0.9647, 0.04378, -0.2598, -0.9676, -0.06413, -0.2443, -0.9647, 0.05976, -0.2565, 0.8219, -0.5632, 0.08531, 0.7854, -0.6165, 0.05491, 0.799, -0.5976, 0.06639, 0.8219, -0.5632, 0.08531, 0.799, -0.5976, 0.06639, 0.8273, -0.555, 0.08713, -0.9358, -0.27, -0.2265, -0.9344, -0.2932, -0.2023, -0.9355, -0.2773, -0.2188, -0.9358, -0.27, -0.2265, -0.9355, -0.2773, -0.2188, -0.9363, -0.2388, -0.2575, -0.1769, -0.0982, 0.9793, -0.1769, -0.0982, 0.9793, -0.1769, -0.0982, 0.9793, -0.177, -0.09785, 0.9793, -0.177, -0.09785, 0.9793, -0.177, -0.09785, 0.9793, -0.818, 0.5472, -0.1773, -0.8172, 0.5483, -0.1777, -0.8174, 0.548, -0.1775, -0.818, 0.5472, -0.1773, -0.8174, 0.548, -0.1775, -0.8176, 0.5478, -0.1775, 0.985, -0.06637, 0.1594, 0.982, -0.0319, 0.1863, 0.9835, -0.04594, 0.1751, 0.985, -0.06637, 0.1594, 0.9835, -0.04594, 0.1751, 0.9858, -0.08534, 0.1449, -0.3988, 0.005559, -0.917, -0.3988, 0.005559, -0.917, -0.3988, 0.005559, -0.917, -0.3988, 0.005546, -0.917, -0.3988, 0.005546, -0.917, -0.3988, 0.005546, -0.917, 0.8241, 0.5385, 0.1755, 0.7912, 0.57, 0.2217, 0.8411, 0.5193, 0.151, 0.8241, 0.5385, 0.1755, 0.8411, 0.5193, 0.151, 0.8697, 0.481, 0.1103, 0.1099, 0.09034, -0.9898, 0.1934, 0.1919, -0.9622, -0.02072, -0.06617, -0.9976, 0.1099, 0.09034, -0.9898, -0.02072, -0.06617, -0.9976, -0.09137, -0.1508, -0.9843, -0.08357, 0.2437, 0.9662, -0.08674, 0.2464, 0.9653, -0.07237, 0.2452, 0.9668, -0.08357, 0.2437, 0.9662, -0.07237, 0.2452, 0.9668, -0.0736, 0.2544, 0.9643, -0.09597, 0.3849, 0.9179, -0.09595, 0.3851, 0.9179, -0.09797, 0.3852, 0.9176, -0.09597, 0.3849, 0.9179, -0.09797, 0.3852, 0.9176, -0.09793, 0.385, 0.9177, -0.7715, 0.5756, -0.271, -0.76, 0.5753, -0.3023, -0.772, 0.5756, -0.2698, -0.7715, 0.5756, -0.271, -0.772, 0.5756, -0.2698, -0.7788, 0.5747, -0.2515, 0.9193, 0.3852, 0.08056, 0.9915, 0.1154, 0.0594, 0.9521, 0.3004, 0.05675, 0.9193, 0.3852, 0.08056, 0.9521, 0.3004, 0.05675, 0.7299, 0.6812, 0.05627, -0.09126, 0.5812, 0.8087, -0.1499, 0.6443, 0.75, -0.07203, 0.5974, 0.7987, -0.09126, 0.5812, 0.8087, -0.07203, 0.5974, 0.7987, 0.007945, 0.4476, 0.8942, 0.1583, 0.9856, 0.05887, 0.1583, 0.9856, 0.05899, 0.1583, 0.9856, 0.05874, 0.1583, 0.9856, 0.05887, 0.1583, 0.9856, 0.05874, 0.1584, 0.9856, 0.05871, -0.9803, 0.1488, -0.1302, -0.9649, 0.1764, -0.1948, -0.9897, 0.1276, -0.06557, -0.9803, 0.1488, -0.1302, -0.9897, 0.1276, -0.06557, -0.9945, 0.1048, 0.004272, 0.1423, -0.1009, -0.9847, 0.1435, -0.0994, -0.9846, 0.1458, -0.1009, -0.9842, 0.1423, -0.1009, -0.9847, 0.1458, -0.1009, -0.9842, 0.1437, -0.1024, -0.9843, 0.8679, 0.1821, 0.4622, 0.8334, 0.2185, 0.5077, 0.9037, 0.1255, 0.4093, 0.8679, 0.1821, 0.4622, 0.9037, 0.1255, 0.4093, 0.9463, 0.02512, 0.3224, -0.8496, 0.3152, -0.4228, -0.8493, 0.3157, -0.4231, -0.8493, 0.3156, -0.4231, -0.8496, 0.3152, -0.4228, -0.8493, 0.3156, -0.4231, -0.8498, 0.315, -0.4227, -0.809, 0.4588, 0.3675, -0.809, 0.4588, 0.3675, -0.809, 0.4588, 0.3675, -0.809, 0.4588, 0.3675, -0.809, 0.4588, 0.3675, -0.809, 0.4588, 0.3675, -0.6304, -0.7752, 0.04048, -0.6304, -0.7752, 0.04048, -0.6304, -0.7752, 0.04048, -0.6304, -0.7752, 0.04046, -0.6304, -0.7752, 0.04046, -0.6304, -0.7752, 0.04046, 0.002976, 0.9369, -0.3495, 0.002976, 0.9369, -0.3495, 0.002976, 0.9369, -0.3495, 0.002965, 0.9369, -0.3495, 0.002965, 0.9369, -0.3495, 0.002965, 0.9369, -0.3495, 0.9977, 0.02126, 0.0642, 0.9977, 0.02126, 0.0642, 0.9977, 0.02126, 0.0642, 0.9989, -0.01683, 0.04347, 0.9989, -0.01683, 0.04347, 0.9989, -0.01683, 0.04347, 0.3194, 0.1387, -0.9374, 0.333, 0.1458, -0.9316, 0.3266, 0.1323, -0.9359, 0.3194, 0.1387, -0.9374, 0.3266, 0.1323, -0.9359, 0.3117, 0.128, -0.9415, 0.6042, 0.2581, -0.7539, 0.7427, 0.4135, -0.5267, 0.5049, 0.163, -0.8476, 0.6042, 0.2581, -0.7539, 0.5049, 0.163, -0.8476, 0.3742, 0.05225, -0.9259, 0.9995, -0.02743, 0.01501, 0.9948, -0.09148, -0.04464, 0.9992, -0.03849, 0.004977, 0.9995, -0.02743, 0.01501, 0.9992, -0.03849, 0.004977, 0.9973, 0.0296, 0.06661, -0.01891, 0.1036, 0.9944, -0.06515, 0.1283, 0.9896, 0.02471, 0.08317, 0.9962, -0.01891, 0.1036, 0.9944, 0.02471, 0.08317, 0.9962, 0.08462, 0.0493, 0.9952, -0.5899, 0.7772, -0.219, -0.5515, 0.83, -0.08368, -0.9987, -0.04539, -0.02372, -0.5899, 0.7772, -0.219, -0.9987, -0.04539, -0.02372, -0.9964, -0.07632, -0.03702, -0.9612, 0.2107, -0.178, -0.9575, 0.2179, -0.1889, -0.9694, 0.1916, -0.1538, -0.9612, 0.2107, -0.178, -0.9694, 0.1916, -0.1538, -0.9743, 0.1825, -0.1317, -0.0179, 0.03504, 0.9992, -0.118, 0.05088, 0.9917, 0.3405, 0.02364, 0.9399, -0.0179, 0.03504, 0.9992, 0.3405, 0.02364, 0.9399, 0.6208, 0.1806, 0.7629, 0.3033, 0.1407, 0.9424, 0.2681, 0.1917, 0.9441, 0.2915, 0.159, 0.9433, 0.3033, 0.1407, 0.9424, 0.2915, 0.159, 0.9433, 0.3165, 0.1194, 0.941, 0.04281, 0.1289, -0.9907, 0.07119, 0.1584, -0.9848, -0.02098, 0.09294, -0.9955, 0.04281, 0.1289, -0.9907, -0.02098, 0.09294, -0.9955, -0.03819, 0.135, -0.9901, -0.1106, 0.006398, 0.9938, -0.1106, 0.006398, 0.9938, -0.1106, 0.006398, 0.9938, -0.1106, 0.006383, 0.9938, -0.1106, 0.006383, 0.9938, -0.1106, 0.006383, 0.9938, 0.00413, 0.07109, 0.9975, -0.01849, 0.07381, 0.9971, 0.104, 0.04515, 0.9935, 0.00413, 0.07109, 0.9975, 0.104, 0.04515, 0.9935, 0.1214, 0.03141, 0.9921, 0.09991, 0.2476, -0.9637, 0.0999, 0.2474, -0.9637, 0.0998, 0.2479, -0.9636, 0.09991, 0.2476, -0.9637, 0.0998, 0.2479, -0.9636, 0.1004, 0.248, -0.9635, 0.9927, 0.08975, -0.08066, 0.9929, 0.08191, -0.08617, 0.9907, 0.1024, -0.08976, 0.9927, 0.08975, -0.08066, 0.9907, 0.1024, -0.08976, 0.9931, 0.103, -0.05559, 0.9913, 0.1314, -0.001875, 0.9845, 0.1714, 0.0365, 0.9932, 0.1149, -0.01572, 0.9913, 0.1314, -0.001875, 0.9932, 0.1149, -0.01572, 0.9957, 0.07545, -0.05334, 0.1853, 0.05003, -0.9814, 0.1744, 0.07986, -0.9814, 0.2542, 0.1021, -0.9617, 0.1853, 0.05003, -0.9814, 0.2542, 0.1021, -0.9617, 0.2729, 0.08634, -0.9582, 0.2676, 0.3237, 0.9075, 0.2677, 0.3143, 0.9108, 0.3053, 0.2988, 0.9042, 0.2676, 0.3237, 0.9075, 0.3053, 0.2988, 0.9042, 0.3137, 0.3085, 0.898, -0.9983, 0.0581, 0.001007, -0.9989, 0.0475, 0.004313, -0.9989, 0.04576, 0.01373, -0.9983, 0.0581, 0.001007, -0.9989, 0.04576, 0.01373, -0.9982, 0.0578, 0.01303, 0.9922, 0.004748, -0.1246, 0.9922, 0.004748, -0.1246, 0.9922, 0.004736, -0.1246, 0.9922, 0.004748, -0.1246, 0.9922, 0.004736, -0.1246, 0.9922, 0.004763, -0.1246, 0.1267, -0.2009, -0.9714, 0.1267, -0.2009, -0.9714, 0.1276, -0.2, -0.9715, 0.1267, -0.2009, -0.9714, 0.1276, -0.2, -0.9715, 0.1267, -0.2009, -0.9714, 0.1422, 0.2022, 0.969, 0.2405, -0.04166, 0.9698, 0.2045, 0.05248, 0.9775, 0.1422, 0.2022, 0.969, 0.2045, 0.05248, 0.9775, 0.1093, 0.2756, 0.9551, -0.9836, 0.1227, -0.1325, -0.9783, 0.1275, -0.1633, -0.9803, 0.1401, -0.1392, -0.9836, 0.1227, -0.1325, -0.9803, 0.1401, -0.1392, -0.9772, 0.143, -0.157, 0.0007536, 1.0, 0.004078, 0.0007536, 1.0, 0.004078, 0.0007536, 1.0, 0.004078, 0.000615, 1.0, 0.004204, 0.000615, 1.0, 0.004204, 0.000615, 1.0, 0.004204, -0.9998, 0.01633, 0.00963, -0.9998, 0.01633, 0.009633, -0.9998, 0.01631, 0.009638, -0.9998, 0.01633, 0.00963, -0.9998, 0.01631, 0.009638, -0.9998, 0.01631, 0.009641, 0.8705, -0.4398, -0.2209, 0.8705, -0.4397, -0.2209, 0.8705, -0.4397, -0.221, 0.8705, -0.4398, -0.2209, 0.8705, -0.4397, -0.221, 0.8705, -0.4397, -0.2209, 0.9871, -0.0449, 0.1534, 0.9871, -0.04488, 0.1534, 0.9871, -0.04489, 0.1534, 0.9871, -0.0449, 0.1534, 0.9871, -0.04489, 0.1534, 0.9871, -0.04489, 0.1534, 0.4377, -0.1216, -0.8909, 0.4377, -0.1215, -0.8909, 0.4377, -0.1216, -0.8909, 0.4377, -0.1216, -0.8909, 0.4377, -0.1216, -0.8909, 0.4377, -0.1216, -0.8909, 3.998e-05, 1.0, 0.004129, 0.0001422, 1.0, 0.004282, 8.081e-05, 1.0, 0.004189, 3.998e-05, 1.0, 0.004129, 8.081e-05, 1.0, 0.004189, -4.197e-05, 1.0, 0.004005, 0.05903, -0.9811, -0.1843, 0.059, -0.9811, -0.1843, 0.05903, -0.9811, -0.1843, 0.05903, -0.9811, -0.1843, 0.05903, -0.9811, -0.1843, 0.05901, -0.9811, -0.1843, -0.9583, -0.1043, -0.266, -0.9583, -0.1042, -0.266, -0.9583, -0.1043, -0.266, -0.9583, -0.1043, -0.266, -0.9583, -0.1043, -0.266, -0.9583, -0.1043, -0.266, -0.9928, -0.1195, 0.004939, -0.9928, -0.1194, 0.004942, -0.9928, -0.1195, 0.00494, -0.9928, -0.1195, 0.004939, -0.9928, -0.1195, 0.00494, -0.9928, -0.1195, 0.004938, -0.0141, -0.994, 0.1087, -0.0141, -0.994, 0.1087, -0.0141, -0.994, 0.1087, -0.01403, -0.994, 0.1087, -0.01403, -0.994, 0.1087, -0.01403, -0.994, 0.1087, 0.0006694, 1.0, 0.003572, 0.0006694, 1.0, 0.003572, 0.0006694, 1.0, 0.003572, 0.0005572, 1.0, 0.003441, 0.0005572, 1.0, 0.003441, 0.0005572, 1.0, 0.003441, 0.9284, -0.3443, 0.1396, 0.9284, -0.3443, 0.1396, 0.9284, -0.3443, 0.1396, 0.9284, -0.3443, 0.1396, 0.9284, -0.3443, 0.1396, 0.9284, -0.3443, 0.1396, 0.9756, -0.1466, 0.1634, 0.9756, -0.1466, 0.1634, 0.9756, -0.1466, 0.1634, 0.9756, -0.1466, 0.1634, 0.9756, -0.1466, 0.1634, 0.9756, -0.1466, 0.1634, -0.9483, -0.3172, -0.01369, -0.9483, -0.3172, -0.0137, -0.9483, -0.3172, -0.0137, -0.9483, -0.3172, -0.01369, -0.9483, -0.3172, -0.0137, -0.9483, -0.3172, -0.01369, -0.8731, -0.4061, -0.2699, -0.8731, -0.4061, -0.2699, -0.8731, -0.4061, -0.2699, -0.8731, -0.4061, -0.2699, -0.8731, -0.4061, -0.2699, -0.8731, -0.4061, -0.2699, 0.4323, -0.5021, -0.749, 0.4323, -0.5021, -0.749, 0.4323, -0.5021, -0.749, 0.4323, -0.5021, -0.749, 0.4323, -0.5021, -0.749, 0.4323, -0.5021, -0.749, 0.9834, -0.1675, 0.06961, 0.9834, -0.1675, 0.06961, 0.9834, -0.1675, 0.06959, 0.9834, -0.1675, 0.06961, 0.9834, -0.1675, 0.06959, 0.9834, -0.1675, 0.06961, 0.9712, -0.1148, -0.2087, 0.9712, -0.1148, -0.2087, 0.9712, -0.1148, -0.2087, 0.9712, -0.1148, -0.2087, 0.9712, -0.1148, -0.2087, 0.9712, -0.1148, -0.2087, -0.9909, -0.09626, -0.09388, -0.9909, -0.09623, -0.09388, -0.9909, -0.09622, -0.09388, -0.9909, -0.09626, -0.09388, -0.9909, -0.09622, -0.09388, -0.9909, -0.09622, -0.09389, -0.1063, -0.2914, 0.9507, -0.1063, -0.2914, 0.9507, -0.1063, -0.2914, 0.9507, -0.1063, -0.2914, 0.9507, -0.1063, -0.2914, 0.9507, -0.1063, -0.2914, 0.9507, 0.4773, -0.4152, 0.7744, 0.476, -0.4537, 0.7534, 0.2987, -0.2582, 0.9187])] * 3)])
me_cube = bpy.data.meshes.new('Cube')
me_cube.from_pydata([(0.644, -0.7018, -1.201), (0.8548, -0.9333, 0.6527), (0.615, 0.7443, -1.047), (0.7421, 1.245, 0.8432), (-0.00501, 0.9203, -1.175), (0.0003082, 1.471, 1.017), (-0.004608, -1.377, -1.187), (-0.004665, -1.387, 0.78), (0.8762, -0.04723, -1.096), (0.6394, 0.51, -1.146), (1.01, 0.6473, 0.9838), (0.9642, -0.1938, 0.9652), (-0.004665, 0.6473, 1.217), (-0.004665, -0.1906, 1.198), (-0.004431, 0.3984, -1.399), (-0.004313, -0.3138, -1.382), (0.8823, 1.3, 0.1763), (0.8557, 1.021, -0.6577), (0.8391, -0.7627, 0.05234), (0.5717, -1.183, -0.4385), (-0.004665, -1.188, 0.08882), (-0.004665, -1.634, -0.3908), (0.0002597, 1.622, 0.3868), (-0.0001888, 1.454, -0.319), (1.142, 0.3819, 0.3545), (1.124, 0.3819, -0.5563), (1.142, -0.3802, 0.3545), (1.124, -0.3802, -0.5563)], [], [(22, 5, 3, 16), (26, 11, 1, 18), (15, 8, 0, 6), (11, 13, 7, 1), (18, 1, 7, 20), (3, 5, 12, 10), (10, 12, 13, 11), (4, 2, 9, 14), (14, 9, 8, 15), (16, 3, 10, 24), (24, 10, 11, 26), (9, 25, 27, 8), (25, 24, 26, 27), (2, 17, 25, 9), (17, 16, 24, 25), (0, 19, 21, 6), (19, 18, 20, 21), (8, 27, 19, 0), (27, 26, 18, 19), (4, 23, 17, 2), (23, 22, 16, 17)])
_uv = me_cube.uv_layers.new(name='UVMap')
_uv.uv.foreach_set('vector', [0.5417, 0.375, 0.625, 0.375, 0.625, 0.5, 0.5417, 0.5, 0.5417, 0.6667, 0.625, 0.6667, 0.625, 0.75, 0.5417, 0.75, 0.3025, 0.6667, 0.375, 0.6667, 0.375, 0.75, 0.25, 0.75, 0.625, 0.6667, 0.75, 0.6667, 0.75, 0.75, 0.625, 0.75, 0.5417, 0.75, 0.625, 0.75, 0.625, 0.875, 0.5417, 0.875, 0.625, 0.5, 0.75, 0.5, 0.75, 0.5833, 0.625, 0.5833, 0.625, 0.5833, 0.75, 0.5833, 0.75, 0.6667, 0.625, 0.6667, 0.25, 0.5, 0.375, 0.5, 0.375, 0.5833, 0.3025, 0.5833, 0.3025, 0.5833, 0.375, 0.5833, 0.375, 0.6667, 0.3025, 0.6667, 0.5417, 0.5, 0.625, 0.5, 0.625, 0.5833, 0.5417, 0.5833, 0.5417, 0.5833, 0.625, 0.5833, 0.625, 0.6667, 0.5417, 0.6667, 0.375, 0.5833, 0.4583, 0.5833, 0.4583, 0.6667, 0.375, 0.6667, 0.4583, 0.5833, 0.5417, 0.5833, 0.5417, 0.6667, 0.4583, 0.6667, 0.375, 0.5, 0.4583, 0.5, 0.4583, 0.5833, 0.375, 0.5833, 0.4583, 0.5, 0.5417, 0.5, 0.5417, 0.5833, 0.4583, 0.5833, 0.375, 0.75, 0.4583, 0.75, 0.4583, 0.875, 0.375, 0.875, 0.4583, 0.75, 0.5417, 0.75, 0.5417, 0.875, 0.4583, 0.875, 0.375, 0.6667, 0.4583, 0.6667, 0.4583, 0.75, 0.375, 0.75, 0.4583, 0.6667, 0.5417, 0.6667, 0.5417, 0.75, 0.4583, 0.75, 0.375, 0.375, 0.4583, 0.375, 0.4583, 0.5, 0.375, 0.5, 0.4583, 0.375, 0.5417, 0.375, 0.5417, 0.5, 0.4583, 0.5])
me_cube.materials.append(mat_material_003)
me_cube.use_remesh_fix_poles = True
me_cube.use_remesh_preserve_attributes = False
me_cube.use_mirror_vertex_groups = False
me_cube.update()
me_low_poly_man_material_0_002 = bpy.data.meshes.new('Low_Poly_Man_Material_0.002')
me_low_poly_man_material_0_002.from_pydata([(0.894, -2.663, -0.2645), (0.6773, -2.78, 0.3797), (0.894, -2.663, -0.2645), (-1.192e-07, -1.739, -0.9922), (-0.0003895, -1.411, -1.198), (1.28, -1.327, -1.059), (-1.192e-07, -1.739, -0.9922), (0.894, -2.663, -0.2645), (0.6773, -2.78, 0.3797), (-1.192e-07, -2.836, 1.116), (1.235, 0.2711, -1.213), (0.0002127, 0.3926, -1.429), (-0.002041, 1.699, -1.23), (1.159, 1.169, -1.246), (-1.192e-07, -2.836, 1.115), (0.6773, -2.78, 0.3797), (0.867, -2.482, 1.245), (-0.0004122, -2.535, 1.47), (0.867, -2.482, 1.245), (0.6773, -2.78, 0.3797), (2.498, -2.402, 0.483), (1.971, -1.555, 1.283), (-1.192e-07, -1.739, -0.9922), (-1.192e-07, -1.739, -0.9922), (-1.192e-07, -1.739, -0.9922), (-1.192e-07, -1.739, -0.9922), (0.6773, -2.78, 0.3797), (0.894, -2.663, -0.2645), (2.298, -2.399, -0.1656), (2.498, -2.402, 0.483), (1.832, -0.03349, 1.179), (1.765, 0.1339, -0.9655), (1.572, 1.143, -0.5752), (1.636, 1.173, 0.9017), (1.159, 1.169, -1.246), (0.0008409, 1.699, -1.23), (-0.0001219, 2.889, -1.066), (0.6123, 2.882, -1.019), (1.044, 0.7484, 1.421), (1.636, 1.173, 0.9017), (1.601, 2.408, 0.9262), (0.6214, 2.401, 1.231), (0.786, -1.828, 1.777), (1.765, 0.1339, -0.9655), (1.235, 0.2711, -1.213), (1.159, 1.169, -1.246), (1.572, 1.143, -0.5752), (-0.0004122, -2.535, 1.47), (0.867, -2.482, 1.245), (0.786, -1.828, 1.777), (-0.0007073, -1.44, 1.895), (2.077, -0.9889, -0.9373), (1.28, -1.327, -1.059), (1.235, 0.2711, -1.213), (1.765, 0.1339, -0.9655), (1.28, -1.327, -1.059), (-0.0003895, -1.411, -1.198), (0.0002127, 0.3926, -1.429), (1.235, 0.2711, -1.213), (1.975, -1.555, 1.264), (2.498, -2.402, 0.483), (2.298, -2.399, -0.1656), (2.077, -0.9889, -0.9373), (2.498, -2.402, 0.483), (2.298, -2.399, -0.1656), (0.894, -2.663, -0.2645), (0.894, -2.663, -0.2645), (0.894, -2.663, -0.2645), (1.601, 2.408, 0.9262), (1.691, 2.407, -0.5135), (1.66, 3.165, -0.5135), (1.672, 3.165, 0.7952), (1.691, 2.407, -0.5135), (0.6123, 2.882, -1.019), (-0.004989, 3.6, -0.9178), (1.66, 3.165, -0.5135), (1.572, 1.143, -0.5752), (1.159, 1.169, -1.246), (0.6123, 2.882, -1.019), (1.691, 2.407, -0.5135), (1.636, 1.173, 0.9017), (1.572, 1.143, -0.5752), (1.691, 2.407, -0.5135), (1.601, 2.408, 0.9262), (-0.001839, 0.7522, 1.389), (1.044, 0.7484, 1.421), (0.6214, 2.401, 1.231), (0.00194, 2.408, 1.253), (0.001863, 3.418, 1.253), (0.1175, 3.668, 1.219), (-0.004989, 3.6, -0.9178), (-0.004774, 3.441, -0.921), (0.4165, 5.311, -0.8667), (0.1216, 5.388, 0.51), (0.00194, 2.408, 1.253), (0.6214, 2.401, 1.231), (0.1175, 3.668, 1.219), (0.001863, 3.418, 1.253), (0.6214, 2.401, 1.231), (1.601, 2.408, 0.9262), (1.672, 3.165, 0.7952), (0.1175, 3.668, 1.219), (0.6123, 2.882, -1.019), (-0.0001219, 2.889, -1.066), (-0.004774, 3.441, -0.921), (-0.004989, 3.6, -0.9178), (0.1216, 5.388, 0.51), (1.557, 5.314, 0.3734), (1.341, 5.318, -0.7777), (0.4165, 5.311, -0.8667), (1.557, 5.314, 0.3734), (1.341, 5.318, -0.7777), (1.672, 3.165, 0.7952), (1.66, 3.165, -0.5135), (1.452, 4.425, -0.5541), (1.481, 4.763, 0.3674), (1.66, 3.165, -0.5135), (-0.004989, 3.6, -0.9178), (0.001706, 4.43, -0.7431), (1.452, 4.425, -0.5541), (0.1175, 3.668, 1.219), (1.672, 3.165, 0.7952), (1.481, 4.763, 0.3674), (0.002646, 4.768, 0.6865), (-0.004989, 3.6, -0.9178), (0.1175, 3.668, 1.219), (0.002646, 4.768, 0.6865), (0.001706, 4.43, -0.7431), (1.481, 4.763, 0.3674), (1.452, 4.425, -0.5541), (1.341, 5.318, -0.7777), (1.557, 5.314, 0.3734), (1.452, 4.425, -0.5541), (0.001706, 4.43, -0.7431), (0.4165, 5.311, -0.8667), (1.341, 5.318, -0.7777), (0.002646, 4.768, 0.6865), (1.481, 4.763, 0.3674), (1.557, 5.314, 0.3734), (0.1216, 5.388, 0.51), (0.001706, 4.43, -0.7431), (0.002646, 4.768, 0.6865), (0.1216, 5.388, 0.51), (0.4165, 5.311, -0.8667), (-0.0003895, -1.411, -1.194), (-1.192e-07, -1.739, -0.9922), (0.894, -2.663, -0.2645), (-1.192e-07, -2.836, 1.115), (0.0008409, 1.699, -1.23), (0.0002127, 0.3926, -1.43), (-1.192e-07, -2.836, 1.115), (-0.0004122, -2.535, 1.47), (-0.0001219, 2.889, -1.066), (0.0008409, 1.699, -1.23), (-0.0007073, -1.44, 1.895), (-0.001839, 0.7522, 1.389), (-0.0004122, -2.535, 1.47), (-0.0007073, -1.44, 1.895), (0.0002127, 0.3926, -1.429), (-0.0003895, -1.411, -1.198), (-0.002067, 0.7522, 1.389), (0.00194, 2.408, 1.253), (0.001863, 3.418, 1.253), (-0.004774, 3.441, -0.921), (0.00194, 2.408, 1.253), (0.001863, 3.418, 1.253), (-0.004774, 3.441, -0.921), (-0.0001219, 2.889, -1.066), (-1.192e-07, -2.836, 1.116), (0.867, -2.482, 1.245), (0.867, -2.482, 1.245), (0.867, -2.482, 1.245), (1.827, 0.1543, -0.1335), (-0.0004122, -2.535, 1.47), (-0.0004122, -2.535, 1.47), (-0.0004122, -2.535, 1.47), (-0.0004122, -2.535, 1.47)], [(61, 62), (162, 163), (59, 60), (150, 151), (166, 167), (160, 161), (31, 32), (172, 31), (106, 107), (156, 157), (164, 165), (63, 64), (154, 155), (8, 9), (110, 111), (108, 109), (144, 145), (6, 7), (148, 149), (158, 159), (92, 93), (0, 1), (152, 153)], [(2, 3, 4), (2, 4, 5), (10, 11, 12), (10, 12, 13), (14, 15, 16), (14, 16, 17), (18, 19, 20), (18, 20, 21), (28, 0, 5, 51), (26, 27, 28), (26, 28, 29), (172, 81, 54), (30, 32, 33), (34, 35, 36), (34, 36, 37), (38, 39, 40), (38, 40, 41), (30, 33, 38, 42), (43, 44, 45), (43, 45, 46), (42, 38, 84, 50), (47, 48, 49), (47, 49, 50), (51, 52, 53), (51, 53, 54), (21, 30, 42, 16), (55, 56, 57), (55, 57, 58), (68, 69, 70), (68, 70, 71), (72, 73, 74), (72, 74, 75), (76, 77, 78), (76, 78, 79), (80, 81, 82), (80, 82, 83), (84, 85, 86), (84, 86, 87), (88, 89, 90), (88, 90, 91), (94, 95, 96), (94, 96, 97), (98, 99, 100), (98, 100, 101), (102, 103, 104), (102, 104, 105), (112, 113, 114), (112, 114, 115), (116, 117, 118), (116, 118, 119), (120, 121, 122), (120, 122, 123), (124, 125, 126), (124, 126, 127), (128, 129, 130), (128, 130, 131), (132, 133, 134), (132, 134, 135), (136, 137, 138), (136, 138, 139), (140, 141, 142), (140, 142, 143), (172, 30, 81)])
me_low_poly_man_material_0_002.polygons.foreach_set('use_smooth', [1, 1, 1, 1, 1, 1, 1, 1, 0, 1, 1, 0, 1, 1, 1, 1, 1, 0, 1, 1, 0, 1, 1, 1, 1, 0, 1, 1, 0, 0, 1, 1, 1, 1, 1, 1, 1, 1, 1, 1, 1, 1, 1, 1, 1, 1, 1, 1, 1, 1, 1, 1, 1, 1, 1, 1, 1, 1, 1, 1, 1, 1, 0])
_uv = me_low_poly_man_material_0_002.uv_layers.new(name='UVMap')
_uv.uv.foreach_set('vector', [0.375, 0.3333, 0.25, 0.3333, 0.25, 0.3333, 0.375, 0.3333, 0.25, 0.3333, 0.375, 0.3333, 0.375, 0.3333, 0.25, 0.3333, 0.25, 0.3333, 0.375, 0.3333, 0.25, 0.3333, 0.375, 0.3333, 0.25, 0.4167, 0.375, 0.4167, 0.375, 0.4167, 0.25, 0.4167, 0.375, 0.4167, 0.25, 0.4167, 0.375, 0.4167, 0.375, 0.4167, 0.375, 0.4167, 0.375, 0.4167, 0.375, 0.4167, 0.375, 0.4167, 0.0, 0.0, 0.0, 0.0, 0.0, 0.0, 0.0, 0.0, 0.375, 0.4167, 0.375, 0.3333, 0.375, 0.3333, 0.375, 0.4167, 0.375, 0.3333, 0.375, 0.4167, 0.0, 0.0, 0.0, 0.0, 0.0, 0.0, 0.375, 0.4167, 0.375, 0.3333, 0.375, 0.4167, 0.375, 0.3333, 0.25, 0.3333, 0.25, 0.3333, 0.375, 0.3333, 0.25, 0.3333, 0.375, 0.3333, 0.375, 0.4167, 0.375, 0.4167, 0.375, 0.4167, 0.375, 0.4167, 0.375, 0.4167, 0.375, 0.4167, 0.375, 0.4167, 0.375, 0.4167, 0.0, 0.0, 0.0, 0.0, 0.375, 0.3333, 0.375, 0.3333, 0.375, 0.3333, 0.375, 0.3333, 0.375, 0.3333, 0.375, 0.3333, 0.0, 0.0, 0.0, 0.0, 0.0, 0.0, 0.0, 0.0, 0.25, 0.4167, 0.375, 0.4167, 0.375, 0.4167, 0.25, 0.4167, 0.375, 0.4167, 0.25, 0.4167, 0.375, 0.3333, 0.375, 0.3333, 0.375, 0.3333, 0.375, 0.3333, 0.375, 0.3333, 0.375, 0.3333, 0.0, 0.0, 0.0, 0.0, 0.0, 0.0, 0.0, 0.0, 0.375, 0.3333, 0.25, 0.3333, 0.25, 0.3333, 0.375, 0.3333, 0.25, 0.3333, 0.375, 0.3333, 0.375, 0.4167, 0.375, 0.3333, 0.375, 0.3333, 0.375, 0.4167, 0.375, 0.3333, 0.375, 0.4167, 0.375, 0.3333, 0.375, 0.3333, 0.2655, 0.3333, 0.375, 0.3333, 0.2655, 0.3333, 0.375, 0.3333, 0.375, 0.3333, 0.375, 0.3333, 0.375, 0.3333, 0.375, 0.3333, 0.375, 0.3333, 0.375, 0.3333, 0.375, 0.4167, 0.375, 0.3333, 0.375, 0.3333, 0.375, 0.4167, 0.375, 0.3333, 0.375, 0.4167, 0.25, 0.4167, 0.375, 0.4167, 0.375, 0.4167, 0.25, 0.4167, 0.375, 0.4167, 0.25, 0.4167, 0.25, 0.4167, 0.2655, 0.4167, 0.2655, 0.3333, 0.25, 0.4167, 0.2655, 0.3333, 0.25, 0.3333, 0.25, 0.4167, 0.375, 0.4167, 0.2655, 0.4167, 0.25, 0.4167, 0.2655, 0.4167, 0.25, 0.4167, 0.375, 0.4167, 0.375, 0.4167, 0.375, 0.4167, 0.375, 0.4167, 0.375, 0.4167, 0.2655, 0.4167, 0.375, 0.3333, 0.25, 0.3333, 0.25, 0.3333, 0.375, 0.3333, 0.25, 0.3333, 0.2655, 0.3333, 0.375, 0.4167, 0.375, 0.3333, 0.375, 0.3333, 0.375, 0.4167, 0.375, 0.3333, 0.375, 0.4167, 0.375, 0.3333, 0.2655, 0.3333, 0.2655, 0.3333, 0.375, 0.3333, 0.2655, 0.3333, 0.375, 0.3333, 0.2655, 0.4167, 0.375, 0.4167, 0.375, 0.4167, 0.2655, 0.4167, 0.375, 0.4167, 0.2655, 0.4167, 0.2655, 0.3333, 0.2655, 0.4167, 0.2655, 0.4167, 0.2655, 0.3333, 0.2655, 0.4167, 0.2655, 0.3333, 0.375, 0.4167, 0.375, 0.3333, 0.375, 0.3333, 0.375, 0.4167, 0.375, 0.3333, 0.375, 0.4167, 0.375, 0.3333, 0.2655, 0.3333, 0.2655, 0.3333, 0.375, 0.3333, 0.2655, 0.3333, 0.375, 0.3333, 0.2655, 0.4167, 0.375, 0.4167, 0.375, 0.4167, 0.2655, 0.4167, 0.375, 0.4167, 0.2655, 0.4167, 0.2655, 0.3333, 0.2655, 0.4167, 0.2655, 0.4167, 0.2655, 0.3333, 0.2655, 0.4167, 0.2655, 0.3333, 0.0, 0.0, 0.0, 0.0, 0.0, 0.0])
me_low_poly_man_material_0_002.materials.append(mat_material_004)
me_low_poly_man_material_0_002.use_remesh_fix_poles = True
me_low_poly_man_material_0_002.use_remesh_preserve_attributes = False
me_low_poly_man_material_0_002.use_mirror_vertex_groups = False
me_low_poly_man_material_0_002.update()
me_low_poly_man_material_0_002.normals_split_custom_set([tuple(v) for v in zip(*[iter([0.03543, -0.4924, -0.8696, -0.4283, -0.6932, -0.5797, -0.1249, -0.5736, -0.8096, 0.03543, -0.4924, -0.8696, -0.1249, -0.5736, -0.8096, 0.09312, -0.4552, -0.8855, 0.1266, 0.08205, -0.9886, 0.2801, 0.1879, -0.9414, 0.0512, 0.05678, -0.9971, 0.1266, 0.08205, -0.9886, 0.0512, 0.05678, -0.9971, -0.1737, -0.08419, -0.9812, 0.2746, -0.8415, 0.4652, 0.3249, -0.9071, 0.2676, 0.3055, -0.8791, 0.3658, 0.2746, -0.8415, 0.4652, 0.3055, -0.8791, 0.3658, 0.2379, -0.7632, 0.6008, 0.2738, -0.8231, 0.4974, 0.3652, -0.8186, 0.4433, 0.3308, -0.6968, 0.6364, 0.2738, -0.8231, 0.4974, 0.3308, -0.6968, 0.6364, 0.3126, -0.7018, 0.6402, 0.2788, -0.4441, -0.8515, 0.2734, -0.4421, -0.8543, 0.2791, -0.444, -0.8514, 0.2777, -0.4468, -0.8505, 0.2081, -0.9779, -0.02094, 0.2134, -0.9769, -0.007239, 0.201, -0.9779, -0.05791, 0.2081, -0.9779, -0.02094, 0.201, -0.9779, -0.05791, 0.1967, -0.9784, -0.06293, -0.9732, -0.2163, 0.07816, -0.9732, -0.2163, 0.07816, -0.9732, -0.2163, 0.07816, 0.985, 0.1707, -0.02582, 0.9836, 0.1774, -0.03377, 0.9881, 0.1414, -0.06057, 0.08997, 0.2276, -0.9696, -0.00707, 0.152, -0.9884, 0.09176, 0.2377, -0.967, 0.08997, 0.2276, -0.9696, 0.09176, 0.2377, -0.967, 0.1824, 0.3147, -0.9315, 0.4859, 0.102, 0.868, 0.6, 0.004288, 0.8, 0.4039, 0.1337, 0.905, 0.4859, 0.102, 0.868, 0.4039, 0.1337, 0.905, 0.3271, 0.1472, 0.9335, 0.4207, 0.1354, 0.897, 0.4149, 0.1266, 0.901, 0.4175, 0.1433, 0.8973, 0.4175, 0.1433, 0.8973, 0.7255, 0.1176, -0.678, 0.5931, -0.01626, -0.805, 0.8768, 0.2627, -0.4028, 0.7255, 0.1176, -0.678, 0.8768, 0.2627, -0.4028, 0.9378, 0.3046, -0.1663, 0.08324, 0.1729, 0.9814, 0.08324, 0.1729, 0.9814, 0.08324, 0.1729, 0.9814, 0.08324, 0.1729, 0.9814, 0.05356, -0.4647, 0.8838, 0.09952, -0.5309, 0.8416, 0.1211, -0.4861, 0.8655, 0.05356, -0.4647, 0.8838, 0.1211, -0.4861, 0.8655, 0.04736, -0.4452, 0.8942, 0.3607, 0.05863, -0.9308, 0.3155, 0.0829, -0.9453, 0.5254, 0.1781, -0.832, 0.3607, 0.05863, -0.9308, 0.5254, 0.1781, -0.832, 0.672, 0.306, -0.6743, 0.4074, -0.1365, 0.903, 0.4074, -0.1365, 0.903, 0.4074, -0.1365, 0.903, 0.4074, -0.1365, 0.903, 0.1339, -0.1126, -0.9846, 0.1074, -0.1355, -0.9849, 0.1425, -0.1061, -0.9841, 0.1339, -0.1126, -0.9846, 0.1425, -0.1061, -0.9841, 0.1735, -0.0795, -0.9816, 0.9973, 0.04067, 0.06178, 0.9973, 0.04067, 0.06178, 0.9973, 0.04067, 0.06178, 0.9955, -0.09461, -0.009367, 0.9955, -0.09461, -0.009367, 0.9955, -0.09461, -0.009367, 0.3386, 0.1858, -0.9224, 0.4888, 0.4404, -0.7531, 0.4117, 0.2774, -0.868, 0.3386, 0.1858, -0.9224, 0.4117, 0.2774, -0.868, 0.3045, 0.1291, -0.9437, 0.7054, 0.285, -0.649, 0.8258, 0.4174, -0.3792, 0.613, 0.1892, -0.7671, 0.7054, 0.285, -0.649, 0.613, 0.1892, -0.7671, 0.4169, 0.05104, -0.9075, 0.9995, -0.02618, 0.01559, 0.9949, -0.09159, -0.04243, 0.9992, -0.03946, 0.003949, 0.9995, -0.02618, 0.01559, 0.9992, -0.03946, 0.003949, 0.9975, 0.02965, 0.06425, -0.01891, 0.1036, 0.9944, -0.06515, 0.1283, 0.9896, 0.02471, 0.08317, 0.9962, -0.01891, 0.1036, 0.9944, 0.02471, 0.08317, 0.9962, 0.08462, 0.0493, 0.9952, -0.6153, 0.7616, -0.2035, -0.5579, 0.8275, -0.06332, -0.8815, -0.4712, -0.03097, -0.6153, 0.7616, -0.2035, -0.8815, -0.4712, -0.03097, -0.8524, -0.5211, -0.04371, -0.02063, 0.03524, 0.9992, -0.1179, 0.05023, 0.9918, 0.38, 0.01792, 0.9248, -0.02063, 0.03524, 0.9992, 0.38, 0.01792, 0.9248, 0.6713, 0.1836, 0.7181, 0.2994, 0.1274, 0.9456, 0.2706, 0.1729, 0.947, 0.2901, 0.1442, 0.9461, 0.2994, 0.1274, 0.9456, 0.2901, 0.1442, 0.9461, 0.3097, 0.1087, 0.9446, 0.04422, 0.2205, -0.9744, 0.07072, 0.2502, -0.9656, -0.0973, 0.09762, -0.9905, 0.04422, 0.2205, -0.9744, -0.0973, 0.09762, -0.9905, -0.1589, 0.1179, -0.9802, 0.9902, 0.1349, -0.0369, 0.9872, 0.1587, -0.01569, 0.9909, 0.1285, -0.04028, 0.9902, 0.1349, -0.0369, 0.9909, 0.1285, -0.04028, 0.9926, 0.1056, -0.0608, 0.164, 0.05363, -0.985, 0.1849, 0.1369, -0.9732, 0.2551, 0.1361, -0.9573, 0.164, 0.05363, -0.985, 0.2551, 0.1361, -0.9573, 0.2541, 0.08049, -0.9638, 0.2511, 0.3713, 0.8939, 0.2816, 0.327, 0.9021, 0.3046, 0.3323, 0.8926, 0.2511, 0.3713, 0.8939, 0.3046, 0.3323, 0.8926, 0.2815, 0.3888, 0.8773, -0.9992, -0.02984, 0.02679, -0.9969, -0.06489, 0.04399, -0.9969, -0.05966, 0.05112, -0.9992, -0.02984, 0.02679, -0.9969, -0.05966, 0.05112, -0.9994, -0.01524, 0.03026, 0.9928, 0.001392, -0.1196, 0.9925, 0.006226, -0.1217, 0.993, 0.008662, -0.1174, 0.9928, 0.001392, -0.1196, 0.993, 0.008662, -0.1174, 0.9932, 0.004502, -0.1159, 0.1138, -0.2097, -0.9711, 0.1053, -0.2155, -0.9708, 0.1149, -0.2084, -0.9713, 0.1138, -0.2097, -0.9711, 0.1149, -0.2084, -0.9713, 0.122, -0.2016, -0.9718, 0.1324, 0.1817, 0.9744, 0.2099, -0.03762, 0.977, 0.1841, 0.03897, 0.9821, 0.1324, 0.1817, 0.9744, 0.1841, 0.03897, 0.9821, 0.105, 0.2514, 0.9622, -0.9452, 0.2943, -0.1413, -0.9133, 0.3462, -0.2147, -0.9267, 0.3368, -0.1665, -0.9452, 0.2943, -0.1413, -0.9267, 0.3368, -0.1665, -0.9451, 0.2915, -0.1478, -0.9639, -0.2641, -0.034, -0.9639, -0.2641, -0.034, -0.9639, -0.2641, -0.034])] * 3)])

# ---- objects
ob_dude = bpy.data.objects.new('dude', me_low_poly_man_material_0)
ob_head = bpy.data.objects.new('head', me_cube)
ob_clothes = bpy.data.objects.new('clothes', me_low_poly_man_material_0_002)

# ---- transforms, parenting, visibility, modifiers, constraints
ob_dude.location = (0.5228, -2.862, 109.6)
ob_dude.rotation_mode = 'QUATERNION'
ob_dude.rotation_quaternion = (0.7101, -0.7041, 1.563e-16, 9.318e-24)
ob_dude.scale = (15.43, 15.43, 15.43)
ob_dude.lineart.crease_threshold = 0.0
_m = ob_dude.modifiers.new('Mirror', 'MIRROR')
ob_head.location = (0.5228, -8.916, 174.7)
ob_head.scale = (14.98, 14.98, 17.42)
ob_head.lineart.crease_threshold = 0.0
_m = ob_head.modifiers.new('Mirror', 'MIRROR')
ob_clothes.location = (0.5228, -3.689, 109.6)
ob_clothes.rotation_mode = 'QUATERNION'
ob_clothes.rotation_quaternion = (0.7101, -0.7041, 1.563e-16, 9.318e-24)
ob_clothes.scale = (16.04, 16.04, 16.04)
ob_clothes.lineart.crease_threshold = 0.0
_m = ob_clothes.modifiers.new('Mirror', 'MIRROR')

# ---- collection membership
col_collection.objects.link(ob_dude)
col_collection.objects.link(ob_head)
col_collection.objects.link(ob_clothes)

# ---- scene / render settings (as saved in the file)
scene.frame_start = 1; scene.frame_end = 250; scene.frame_set(249)
scene.render.engine = 'BLENDER_EEVEE_NEXT'
scene.cycles.use_denoising = False
scene.cycles.samples = 128
scene.cycles.sampling_pattern = 'TABULATED_SOBOL'
scene.cycles.use_adaptive_sampling = False
scene.cycles.use_light_tree = False
scene.view_settings.view_transform = 'Filmic'
bpy.context.view_layer.update()

# ---- added for rendering (the .blend has no active camera and no usable light): camera, sun
cam_auto = bpy.data.cameras.new('AutoCamera')
cam_auto.lens = 50.0
cam_auto.sensor_width = 36.0
cam_auto.clip_end = 4106.57
ob_auto_camera = bpy.data.objects.new('AutoCamera', cam_auto)
scene.collection.objects.link(ob_auto_camera)
ob_auto_camera.location = (234.516, -283.766, 278.014)
ob_auto_camera.rotation_euler = (1.09748, -7.21219e-08, 0.694738)
scene.camera = ob_auto_camera
light_auto_sun = bpy.data.lights.new('AutoSun', 'SUN')
light_auto_sun.energy = 3.0
light_auto_sun.angle = 0.0523599
ob_auto_sun = bpy.data.objects.new('AutoSun', light_auto_sun)
scene.collection.objects.link(ob_auto_sun)
ob_auto_sun.rotation_euler = (0.872665, 0.174533, 0.523599)
bpy.context.view_layer.update()
